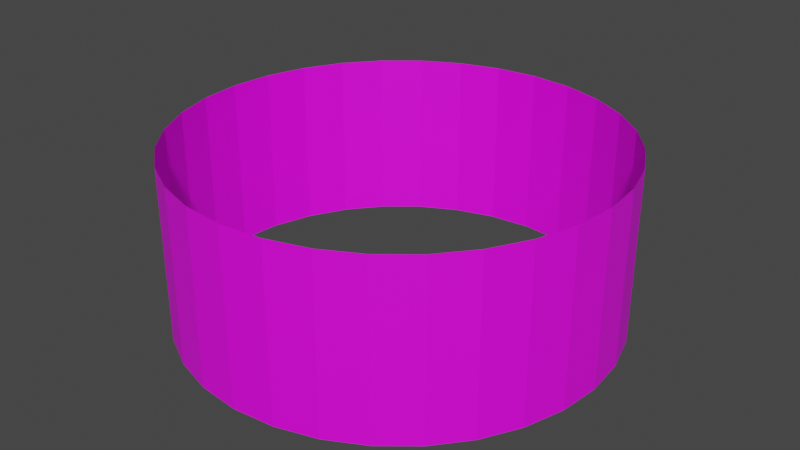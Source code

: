 # Source: Fishs.blend  (saved by Blender 2.82.7; exported with 4.5.12 LTS)
import bpy
from mathutils import Matrix  # noqa: F401  (used for matrix-valued properties, if any)

bpy.ops.wm.read_factory_settings(use_empty=True)
scene = bpy.context.scene
scene.name = 'Scene'

# ---- collections
col_collection = bpy.data.collections.new('Collection'); scene.collection.children.link(col_collection)

# ---- images (referenced by path relative to the original .blend; pixels are not part of the script)
import os
ASSET_DIR = os.environ.get("B2B_ASSET_DIR", "")  # directory of the original .blend (textures are referenced by path, not embedded)
HERE = os.path.dirname(os.path.abspath(__file__))  # packed textures are extracted next to this script under _unpacked/

def load_image(name, relpath, width, height, colorspace="sRGB"):
    """Load a texture the original file referenced (path relative to the .blend, or extracted next to this script)."""
    p = next((c for c in (os.path.join(HERE, relpath), os.path.join(ASSET_DIR, relpath)) if relpath and os.path.exists(c)), "")
    if p:
        img = bpy.data.images.load(p, check_existing=True)
        img.name = name
    else:  # same state as the original file: an image datablock whose file is absent (Cycles renders it pink)
        img = bpy.data.images.new(name, width, height)
        img.source = "FILE"
        img.filepath = "//" + (relpath or name)
    img.colorspace_settings.name = colorspace
    return img
img_fish_png = load_image('fish.png', 'fish.png', 1024, 1024, 'sRGB')

# ---- materials (node trees are filled in below, after node groups)
mat_material_001 = bpy.data.materials.new('Material.001')
mat_material_001.use_transparent_shadow = False

# ---- material node trees
mat_material_001.use_nodes = True; mat_material_001.node_tree.nodes.clear()
_N = mat_material_001.node_tree.nodes; _L = mat_material_001.node_tree.links
n0 = _N.new('ShaderNodeOutputMaterial'); n0.name = 'Material Output'; n0.location = (300, 300)
n1 = _N.new('ShaderNodeBsdfPrincipled'); n1.name = 'Principled BSDF'; n1.location = (10, 300)
n1.distribution = 'GGX'
n1.subsurface_method = 'BURLEY'
n1.inputs[3].default_value = 1.45
n1.inputs[27].default_value = (0.0, 0.0, 0.0, 1.0)
n1.inputs[28].default_value = 1.0
n2 = _N.new('ShaderNodeTexImage'); n2.name = 'Image Texture'; n2.location = (-280, 280)
n2.image = img_fish_png
_L.new(n1.outputs[0], n0.inputs[0])
_L.new(n2.outputs[0], n1.inputs[0])
n0.is_active_output = True

# ---- world
world_world = bpy.data.worlds.new('World'); scene.world = world_world
world_world.use_nodes = True; world_world.node_tree.nodes.clear()
_N = world_world.node_tree.nodes; _L = world_world.node_tree.links
n0 = _N.new('ShaderNodeOutputWorld'); n0.name = 'World Output'; n0.location = (300, 300)
n1 = _N.new('ShaderNodeBackground'); n1.name = 'Background'; n1.location = (10, 300)
n1.inputs[0].default_value = (0.05088, 0.05088, 0.05088, 1.0)
_L.new(n1.outputs[0], n0.inputs[0])
n0.is_active_output = True
world_world.color = (0.05088, 0.05088, 0.05088)
world_world.use_sun_shadow = False
world_world.sun_shadow_jitter_overblur = 0.0

# ---- meshes
me_cylinder = bpy.data.meshes.new('Cylinder')
me_cylinder.from_pydata([(-5.425e-08, 2.5, 0.0), (-5.425e-08, 2.5, 2.0), (0.4877, 2.452, 0.0), (0.4877, 2.452, 2.0), (0.9567, 2.31, 0.0), (0.9567, 2.31, 2.0), (1.389, 2.079, 0.0), (1.389, 2.079, 2.0), (1.768, 1.768, 0.0), (1.768, 1.768, 2.0), (2.079, 1.389, 0.0), (2.079, 1.389, 2.0), (2.31, 0.9567, 0.0), (2.31, 0.9567, 2.0), (2.452, 0.4877, 0.0), (2.452, 0.4877, 2.0), (2.5, -1.773e-07, 0.0), (2.5, -1.773e-07, 2.0), (2.452, -0.4877, 0.0), (2.452, -0.4877, 2.0), (2.31, -0.9567, 0.0), (2.31, -0.9567, 2.0), (2.079, -1.389, 0.0), (2.079, -1.389, 2.0), (1.768, -1.768, 0.0), (1.768, -1.768, 2.0), (1.389, -2.079, 0.0), (1.389, -2.079, 2.0), (0.9567, -2.31, 0.0), (0.9567, -2.31, 2.0), (0.4877, -2.452, 0.0), (0.4877, -2.452, 2.0), (-8.689e-07, -2.5, 0.0), (-8.689e-07, -2.5, 2.0), (-0.4877, -2.452, 0.0), (-0.4877, -2.452, 2.0), (-0.9567, -2.31, 0.0), (-0.9567, -2.31, 2.0), (-1.389, -2.079, 0.0), (-1.389, -2.079, 2.0), (-1.768, -1.768, 0.0), (-1.768, -1.768, 2.0), (-2.079, -1.389, 0.0), (-2.079, -1.389, 2.0), (-2.31, -0.9567, 0.0), (-2.31, -0.9567, 2.0), (-2.452, -0.4877, 0.0), (-2.452, -0.4877, 2.0), (-2.5, 2.048e-06, 0.0), (-2.5, 2.048e-06, 2.0), (-2.452, 0.4877, 0.0), (-2.452, 0.4877, 2.0), (-2.31, 0.9567, 0.0), (-2.31, 0.9567, 2.0), (-2.079, 1.389, 0.0), (-2.079, 1.389, 2.0), (-1.768, 1.768, 0.0), (-1.768, 1.768, 2.0), (-1.389, 2.079, 0.0), (-1.389, 2.079, 2.0), (-0.9567, 2.31, 0.0), (-0.9567, 2.31, 2.0), (-0.4877, 2.452, 0.0), (-0.4877, 2.452, 2.0)], [], [(0, 1, 3, 2), (2, 3, 5, 4), (4, 5, 7, 6), (6, 7, 9, 8), (8, 9, 11, 10), (10, 11, 13, 12), (12, 13, 15, 14), (14, 15, 17, 16), (16, 17, 19, 18), (18, 19, 21, 20), (20, 21, 23, 22), (22, 23, 25, 24), (24, 25, 27, 26), (26, 27, 29, 28), (28, 29, 31, 30), (30, 31, 33, 32), (32, 33, 35, 34), (34, 35, 37, 36), (36, 37, 39, 38), (38, 39, 41, 40), (40, 41, 43, 42), (42, 43, 45, 44), (44, 45, 47, 46), (46, 47, 49, 48), (48, 49, 51, 50), (50, 51, 53, 52), (52, 53, 55, 54), (54, 55, 57, 56), (56, 57, 59, 58), (58, 59, 61, 60), (60, 61, 63, 62), (62, 63, 1, 0)])
_uv = me_cylinder.uv_layers.new(name='UVMap')
_uv.uv.foreach_set('vector', [2.503, -0.4777, 2.503, 1.523, 2.378, 1.523, 2.378, -0.4777, 2.378, -0.4777, 2.378, 1.523, 2.253, 1.523, 2.253, -0.4777, 2.253, -0.4777, 2.253, 1.523, 2.128, 1.523, 2.128, -0.4777, 2.128, -0.4777, 2.128, 1.523, 2.003, 1.523, 2.003, -0.4777, 2.003, -0.4777, 2.003, 1.523, 1.878, 1.523, 1.878, -0.4777, 1.878, -0.4777, 1.878, 1.523, 1.753, 1.523, 1.753, -0.4777, 1.753, -0.4777, 1.753, 1.523, 1.628, 1.523, 1.628, -0.4777, 1.628, -0.4777, 1.628, 1.523, 1.503, 1.523, 1.503, -0.4777, 1.503, -0.4777, 1.503, 1.523, 1.378, 1.523, 1.378, -0.4777, 1.378, -0.4777, 1.378, 1.523, 1.253, 1.523, 1.253, -0.4777, 1.253, -0.4777, 1.253, 1.523, 1.128, 1.523, 1.128, -0.4777, 1.128, -0.4777, 1.128, 1.523, 1.003, 1.523, 1.003, -0.4777, 1.003, -0.4777, 1.003, 1.523, 0.8777, 1.523, 0.8777, -0.4777, 0.8777, -0.4777, 0.8777, 1.523, 0.7527, 1.523, 0.7527, -0.4777, 0.7527, -0.4777, 0.7527, 1.523, 0.6277, 1.523, 0.6277, -0.4777, 0.6277, -0.4777, 0.6277, 1.523, 0.5026, 1.523, 0.5026, -0.4777, 0.5026, -0.4777, 0.5026, 1.523, 0.3776, 1.523, 0.3776, -0.4777, 0.3776, -0.4777, 0.3776, 1.523, 0.2526, 1.523, 0.2526, -0.4777, 0.2526, -0.4777, 0.2526, 1.523, 0.1275, 1.523, 0.1275, -0.4777, 0.1275, -0.4777, 0.1275, 1.523, 0.002524, 1.523, 0.002524, -0.4777, 0.002524, -0.4777, 0.002524, 1.523, -0.1225, 1.523, -0.1225, -0.4777, -0.1225, -0.4777, -0.1225, 1.523, -0.2475, 1.523, -0.2475, -0.4777, -0.2475, -0.4777, -0.2475, 1.523, -0.3726, 1.523, -0.3726, -0.4777, -0.3726, -0.4777, -0.3726, 1.523, -0.4976, 1.523, -0.4976, -0.4777, -0.4976, -0.4777, -0.4976, 1.523, -0.6226, 1.523, -0.6226, -0.4777, -0.6226, -0.4777, -0.6226, 1.523, -0.7476, 1.523, -0.7476, -0.4777, -0.7476, -0.4777, -0.7476, 1.523, -0.8727, 1.523, -0.8727, -0.4777, -0.8727, -0.4777, -0.8727, 1.523, -0.9977, 1.523, -0.9977, -0.4777, -0.9977, -0.4777, -0.9977, 1.523, -1.123, 1.523, -1.123, -0.4777, -1.123, -0.4777, -1.123, 1.523, -1.248, 1.523, -1.248, -0.4777, -1.248, -0.4777, -1.248, 1.523, -1.373, 1.523, -1.373, -0.4777, -1.373, -0.4777, -1.373, 1.523, -1.498, 1.523, -1.498, -0.4777])
me_cylinder.materials.append(mat_material_001)
me_cylinder.use_remesh_fix_poles = True
me_cylinder.use_remesh_preserve_attributes = False
me_cylinder.use_mirror_vertex_groups = False
me_cylinder.update()

# ---- objects
ob_cylinder = bpy.data.objects.new('Cylinder', me_cylinder)

# ---- transforms, parenting, visibility, modifiers, constraints
ob_cylinder.location = (0.0, 0.0, 0.0)
ob_cylinder.lineart.crease_threshold = 0.0

# ---- collection membership
col_collection.objects.link(ob_cylinder)

# ---- scene / render settings (as saved in the file)
scene.frame_start = 1; scene.frame_end = 250; scene.frame_set(1)
scene.render.engine = 'BLENDER_EEVEE_NEXT'
scene.cycles.use_denoising = False
scene.cycles.samples = 128
scene.cycles.sampling_pattern = 'TABULATED_SOBOL'
scene.cycles.use_adaptive_sampling = False
scene.cycles.use_light_tree = False
scene.view_settings.view_transform = 'Filmic'
bpy.context.view_layer.update()

# ---- added for rendering (the .blend has no active camera and no usable light): camera, sun
cam_auto = bpy.data.cameras.new('AutoCamera')
cam_auto.lens = 50.0
cam_auto.sensor_width = 36.0
cam_auto.clip_end = 1000.0
ob_auto_camera = bpy.data.objects.new('AutoCamera', cam_auto)
scene.collection.objects.link(ob_auto_camera)
ob_auto_camera.location = (6.79899, -8.15878, 6.43919)
ob_auto_camera.rotation_euler = (1.09748, -7.21219e-08, 0.694738)
scene.camera = ob_auto_camera
light_auto_sun = bpy.data.lights.new('AutoSun', 'SUN')
light_auto_sun.energy = 3.0
light_auto_sun.angle = 0.0523599
ob_auto_sun = bpy.data.objects.new('AutoSun', light_auto_sun)
scene.collection.objects.link(ob_auto_sun)
ob_auto_sun.rotation_euler = (0.872665, 0.174533, 0.523599)
bpy.context.view_layer.update()
